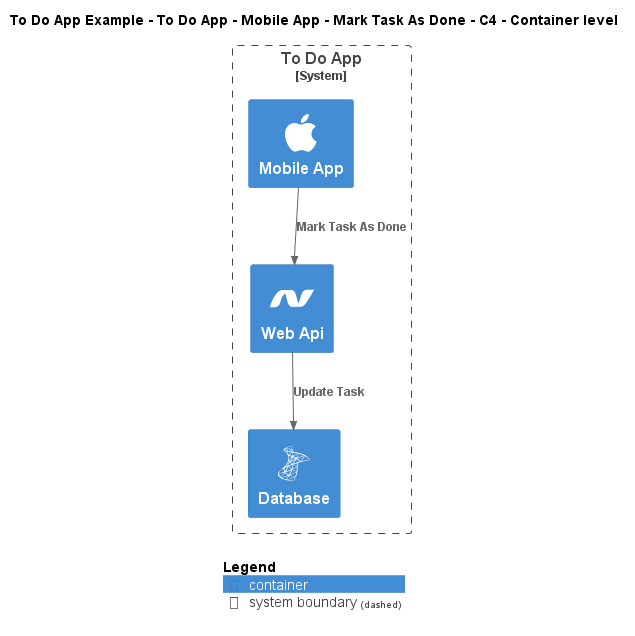

The diagram above was rendered by PlantUML. Its source (embedded in the PNG):
@startuml
!include ..\..\..\..\..\..\..\.c4s\C4_Container.puml

!define ICONS https://raw.githubusercontent.com/tupadr3/plantuml-icon-font-sprites/refs/heads/main/icons

!include ICONS/font-awesome-5/apple.puml
!include ICONS/devicons/dotnet.puml
!include ICONS/devicons/msql_server.puml

AddElementTag("c4interflow:lifecycle:new", $bgColor=green, $fontColor=#ffffff, $borderColor=green, $shadowing="False")
AddElementTag("c4interflow:lifecycle:changed", $bgColor=orange, $fontColor=#ffffff, $borderColor=orange, $shadowing="False")
AddElementTag("c4interflow:lifecycle:removed", $bgColor=red, $fontColor=#ffffff, $borderColor=red, $shadowing="False")

AddRelTag("c4interflow:lifecycle:new", $textColor=green, $lineColor=green)
AddRelTag("c4interflow:lifecycle:changed", $textColor=orange, $lineColor=orange)
AddRelTag("c4interflow:lifecycle:removed", $textColor=red, $lineColor=red)

SHOW_PERSON_PORTRAIT()
LAYOUT_TOP_DOWN()

skinparam linetype polyline

title To Do App Example - To Do App - Mobile App - Mark Task As Done - C4 - Container level


System_Boundary(ToDoAppExample.SoftwareSystems.ToDoApp, "To Do App") {
    Container(ToDoAppExample.SoftwareSystems.ToDoApp.Containers.MobileApp, "Mobile App", "", "", "apple")
    Container(ToDoAppExample.SoftwareSystems.ToDoApp.Containers.WebApi, "Web Api", "", "", "dotnet")
    Container(ToDoAppExample.SoftwareSystems.ToDoApp.Containers.Database, "Database", "", "", "msql_server")
}

Rel(ToDoAppExample.SoftwareSystems.ToDoApp.Containers.MobileApp, ToDoAppExample.SoftwareSystems.ToDoApp.Containers.WebApi, "Mark Task As Done")
Rel(ToDoAppExample.SoftwareSystems.ToDoApp.Containers.WebApi, ToDoAppExample.SoftwareSystems.ToDoApp.Containers.Database, "Update Task")


SHOW_LEGEND()
@enduml